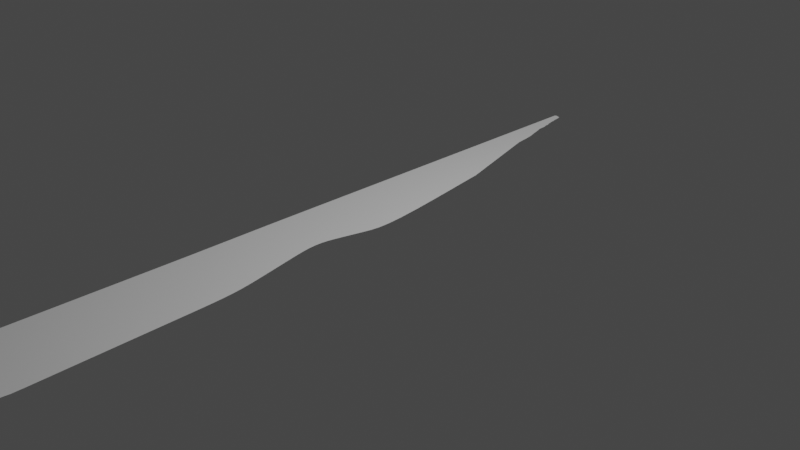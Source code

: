 # Source: DinnerKnife.blend  (saved by Blender 2.93.20; exported with 4.5.12 LTS)
import bpy
from mathutils import Matrix  # noqa: F401  (used for matrix-valued properties, if any)

bpy.ops.wm.read_factory_settings(use_empty=True)
scene = bpy.context.scene
scene.name = 'Scene'

# ---- collections
col_collection = bpy.data.collections.new('Collection'); scene.collection.children.link(col_collection)

# ---- world
world_world = bpy.data.worlds.new('World'); scene.world = world_world
world_world.use_nodes = True; world_world.node_tree.nodes.clear()
_N = world_world.node_tree.nodes; _L = world_world.node_tree.links
n0 = _N.new('ShaderNodeOutputWorld'); n0.name = 'World Output'; n0.location = (300, 300)
n1 = _N.new('ShaderNodeBackground'); n1.name = 'Background'; n1.location = (10, 300)
n1.inputs[0].default_value = (0.05088, 0.05088, 0.05088, 1.0)
_L.new(n1.outputs[0], n0.inputs[0])
n0.is_active_output = True
world_world.color = (0.05088, 0.05088, 0.05088)
world_world.use_sun_shadow = False
world_world.sun_shadow_jitter_overblur = 0.0

# ---- cameras
cam_camera = bpy.data.cameras.new('Camera')
cam_camera.clip_end = 100.0
cam_camera.ortho_scale = 7.314

# ---- lights
light_light = bpy.data.lights.new('Light', 'POINT')
light_light.transmission_factor = 0.0
light_light.energy = 1000.0
light_light.shadow_soft_size = 0.1
light_light.shadow_maximum_resolution = 0.006
light_light.use_absolute_resolution = True

# ---- meshes
me_x = bpy.data.meshes.new('平面')
me_x.from_pydata([(-0.785, -1.045, 0.0), (0.095, -1.045, 0.0), (-0.795, 1.215, 0.0), (-0.525, 1.215, 0.0), (-0.785, -2.325, 0.0), (0.195, -2.325, 0.0), (-0.795, 0.675, 0.0), (-0.795, -0.085, 0.0), (-0.795, -0.485, 0.0), (-0.155, -0.485, 0.0), (0.045, -0.085, 0.0), (-0.215, 0.675, 0.0), (-0.795, 1.715, 0.0), (-0.765, 1.715, 0.0), (-0.795, 1.653, 0.0), (-0.795, 1.59, 0.0), (-0.795, 1.528, 0.0), (-0.795, 1.465, 0.0), (-0.795, 1.403, 0.0), (-0.795, 1.34, 0.0), (-0.795, 1.278, 0.0), (-0.5325, 1.278, 0.0), (-0.56, 1.34, 0.0), (-0.5975, 1.403, 0.0), (-0.635, 1.465, 0.0), (-0.6525, 1.528, 0.0), (-0.66, 1.59, 0.0), (-0.6875, 1.653, 0.0), (-0.6919, 1.668, 0.0), (-0.6983, 1.684, 0.0), (-0.7006, 1.699, 0.0), (-0.795, 1.699, 0.0), (-0.795, 1.684, 0.0), (-0.795, 1.668, 0.0), (-0.795, 1.642, 0.0), (-0.795, 1.632, 0.0), (-0.795, 1.621, 0.0), (-0.795, 1.611, 0.0), (-0.795, 1.6, 0.0), (-0.6946, 1.6, 0.0), (-0.6732, 1.611, 0.0), (-0.6988, 1.621, 0.0), (-0.6783, 1.632, 0.0), (-0.7079, 1.642, 0.0), (-0.795, 1.582, 0.0), (-0.795, 1.574, 0.0), (-0.795, 1.567, 0.0), (-0.795, 1.559, 0.0), (-0.795, 1.551, 0.0), (-0.795, 1.543, 0.0), (-0.795, 1.535, 0.0), (-0.6459, 1.535, 0.0), (-0.6594, 1.543, 0.0), (-0.6528, 1.551, 0.0), (-0.6463, 1.559, 0.0), (-0.6797, 1.567, 0.0), (-0.6531, 1.574, 0.0), (-0.6866, 1.582, 0.0), (-0.795, 1.52, 0.0), (-0.795, 1.512, 0.0), (-0.795, 1.504, 0.0), (-0.795, 1.496, 0.0), (-0.795, 1.488, 0.0), (-0.795, 1.481, 0.0), (-0.795, 1.473, 0.0), (-0.6309, 1.473, 0.0), (-0.6369, 1.481, 0.0), (-0.6328, 1.488, 0.0), (-0.6388, 1.496, 0.0), (-0.6347, 1.504, 0.0), (-0.6406, 1.512, 0.0), (-0.6366, 1.52, 0.0), (-0.795, 1.459, 0.0), (-0.795, 1.452, 0.0), (-0.795, 1.446, 0.0), (-0.795, 1.44, 0.0), (-0.795, 1.434, 0.0), (-0.795, 1.427, 0.0), (-0.795, 1.421, 0.0), (-0.795, 1.415, 0.0), (-0.795, 1.409, 0.0), (-0.5913, 1.409, 0.0), (-0.605, 1.415, 0.0), (-0.5987, 1.421, 0.0), (-0.6125, 1.428, 0.0), (-0.6063, 1.434, 0.0), (-0.62, 1.44, 0.0), (-0.6138, 1.446, 0.0), (-0.6275, 1.453, 0.0), (-0.6213, 1.459, 0.0), (-0.795, 1.396, 0.0), (-0.795, 1.39, 0.0), (-0.795, 1.384, 0.0), (-0.795, 1.377, 0.0), (-0.795, 1.371, 0.0), (-0.795, 1.365, 0.0), (-0.795, 1.359, 0.0), (-0.795, 1.352, 0.0), (-0.795, 1.346, 0.0), (-0.5588, 1.346, 0.0), (-0.5675, 1.353, 0.0), (-0.5663, 1.359, 0.0), (-0.575, 1.365, 0.0), (-0.5738, 1.371, 0.0), (-0.5825, 1.378, 0.0), (-0.5813, 1.384, 0.0), (-0.59, 1.39, 0.0), (-0.5888, 1.396, 0.0), (-0.795, 1.334, 0.0), (-0.795, 1.329, 0.0), (-0.795, 1.323, 0.0), (-0.795, 1.317, 0.0), (-0.795, 1.312, 0.0), (-0.795, 1.306, 0.0), (-0.795, 1.3, 0.0), (-0.795, 1.295, 0.0), (-0.795, 1.289, 0.0), (-0.795, 1.283, 0.0), (-0.5395, 1.283, 0.0), (-0.5366, 1.289, 0.0), (-0.5436, 1.295, 0.0), (-0.5407, 1.3, 0.0), (-0.5477, 1.306, 0.0), (-0.5448, 1.312, 0.0), (-0.5518, 1.317, 0.0), (-0.5489, 1.323, 0.0), (-0.5559, 1.329, 0.0), (-0.553, 1.334, 0.0), (-0.795, 1.273, 0.0), (-0.795, 1.268, 0.0), (-0.795, 1.263, 0.0), (-0.795, 1.258, 0.0), (-0.795, 1.253, 0.0), (-0.795, 1.249, 0.0), (-0.795, 1.244, 0.0), (-0.795, 1.239, 0.0), (-0.795, 1.234, 0.0), (-0.795, 1.229, 0.0), (-0.795, 1.225, 0.0), (-0.795, 1.22, 0.0), (-0.5163, 1.22, 0.0), (-0.5277, 1.225, 0.0), (-0.519, 1.229, 0.0), (-0.5304, 1.234, 0.0), (-0.5217, 1.239, 0.0), (-0.5331, 1.244, 0.0), (-0.5244, 1.249, 0.0), (-0.5358, 1.253, 0.0), (-0.5271, 1.258, 0.0), (-0.5385, 1.263, 0.0), (-0.5298, 1.268, 0.0), (-0.5412, 1.273, 0.0), (-0.795, 1.206, 0.0), (-0.795, 1.198, 0.0), (-0.795, 1.189, 0.0), (-0.795, 1.18, 0.0), (-0.795, 1.171, 0.0), (-0.795, 1.163, 0.0), (-0.795, 1.154, 0.0), (-0.795, 1.145, 0.0), (-0.795, 1.137, 0.0), (-0.795, 1.128, 0.0), (-0.795, 1.119, 0.0), (-0.795, 1.11, 0.0), (-0.795, 1.102, 0.0), (-0.795, 1.093, 0.0), (-0.795, 1.084, 0.0), (-0.795, 1.076, 0.0), (-0.795, 1.067, 0.0), (-0.795, 1.058, 0.0), (-0.795, 1.05, 0.0), (-0.795, 1.041, 0.0), (-0.795, 1.032, 0.0), (-0.795, 1.023, 0.0), (-0.795, 1.015, 0.0), (-0.795, 1.006, 0.0), (-0.795, 0.9973, 0.0), (-0.795, 0.9885, 0.0), (-0.795, 0.9798, 0.0), (-0.795, 0.9711, 0.0), (-0.795, 0.9624, 0.0), (-0.795, 0.9537, 0.0), (-0.795, 0.945, 0.0), (-0.795, 0.9363, 0.0), (-0.795, 0.9276, 0.0), (-0.795, 0.9189, 0.0), (-0.795, 0.9102, 0.0), (-0.795, 0.9015, 0.0), (-0.795, 0.8927, 0.0), (-0.795, 0.884, 0.0), (-0.795, 0.8753, 0.0), (-0.795, 0.8666, 0.0), (-0.795, 0.8579, 0.0), (-0.795, 0.8492, 0.0), (-0.795, 0.8405, 0.0), (-0.795, 0.8318, 0.0), (-0.795, 0.8231, 0.0), (-0.795, 0.8144, 0.0), (-0.795, 0.8056, 0.0), (-0.795, 0.7969, 0.0), (-0.795, 0.7882, 0.0), (-0.795, 0.7795, 0.0), (-0.795, 0.7708, 0.0), (-0.795, 0.7621, 0.0), (-0.795, 0.7534, 0.0), (-0.795, 0.7447, 0.0), (-0.795, 0.736, 0.0), (-0.795, 0.7273, 0.0), (-0.795, 0.7185, 0.0), (-0.795, 0.7098, 0.0), (-0.795, 0.7011, 0.0), (-0.795, 0.6924, 0.0), (-0.795, 0.6837, 0.0), (-0.51, 1.206, 0.0), (-0.515, 1.198, 0.0), (-0.5, 1.189, 0.0), (-0.505, 1.18, 0.0), (-0.49, 1.171, 0.0), (-0.495, 1.163, 0.0), (-0.48, 1.154, 0.0), (-0.485, 1.145, 0.0), (-0.47, 1.137, 0.0), (-0.475, 1.128, 0.0), (-0.46, 1.119, 0.0), (-0.465, 1.11, 0.0), (-0.45, 1.102, 0.0), (-0.455, 1.093, 0.0), (-0.44, 1.084, 0.0), (-0.445, 1.076, 0.0), (-0.43, 1.067, 0.0), (-0.435, 1.058, 0.0), (-0.42, 1.05, 0.0), (-0.425, 1.041, 0.0), (-0.41, 1.032, 0.0), (-0.415, 1.023, 0.0), (-0.4, 1.015, 0.0), (-0.405, 1.006, 0.0), (-0.39, 0.9973, 0.0), (-0.395, 0.9885, 0.0), (-0.38, 0.9798, 0.0), (-0.385, 0.9711, 0.0), (-0.37, 0.9624, 0.0), (-0.375, 0.9537, 0.0), (-0.36, 0.945, 0.0), (-0.365, 0.9363, 0.0), (-0.35, 0.9276, 0.0), (-0.355, 0.9189, 0.0), (-0.34, 0.9102, 0.0), (-0.345, 0.9015, 0.0), (-0.33, 0.8927, 0.0), (-0.335, 0.884, 0.0), (-0.32, 0.8753, 0.0), (-0.325, 0.8666, 0.0), (-0.31, 0.8579, 0.0), (-0.315, 0.8492, 0.0), (-0.3, 0.8405, 0.0), (-0.305, 0.8318, 0.0), (-0.29, 0.8231, 0.0), (-0.295, 0.8144, 0.0), (-0.28, 0.8056, 0.0), (-0.285, 0.7969, 0.0), (-0.27, 0.7882, 0.0), (-0.275, 0.7795, 0.0), (-0.26, 0.7708, 0.0), (-0.265, 0.7621, 0.0), (-0.25, 0.7534, 0.0), (-0.255, 0.7447, 0.0), (-0.24, 0.736, 0.0), (-0.245, 0.7273, 0.0), (-0.23, 0.7185, 0.0), (-0.235, 0.7098, 0.0), (-0.22, 0.7011, 0.0), (-0.225, 0.6924, 0.0), (-0.21, 0.6837, 0.0), (-0.785, -1.301, 0.0), (-0.785, -1.557, 0.0), (-0.785, -1.813, 0.0), (-0.785, -2.069, 0.0), (0.175, -2.069, 0.0), (0.155, -1.813, 0.0), (0.135, -1.557, 0.0), (0.115, -1.301, 0.0), (-0.7917, -0.6717, 0.0), (-0.7883, -0.8583, 0.0), (0.01167, -0.8583, 0.0), (-0.07167, -0.6717, 0.0), (-0.795, -0.2183, 0.0), (-0.795, -0.3517, 0.0), (-0.08833, -0.3517, 0.0), (-0.02167, -0.2183, 0.0), (-0.795, 1.66, 0.0), (-0.7147, 1.66, 0.0), (-0.7191, 1.676, 0.0), (-0.795, 1.676, 0.0), (-0.7234, 1.692, 0.0), (-0.795, 1.692, 0.0)], [], [(278, 277, 4, 5), (282, 285, 9, 8), (286, 289, 10, 7), (7, 10, 11, 6), (31, 30, 13, 12), (128, 151, 21, 20), (108, 127, 22, 19), (90, 107, 23, 18), (72, 89, 24, 17), (58, 71, 25, 16), (44, 57, 26, 15), (34, 43, 27, 14), (212, 6, 11, 273), (290, 291, 28, 33), (293, 292, 29, 32), (295, 294, 30, 31), (15, 26, 39, 38), (38, 39, 40, 37), (37, 40, 41, 36), (36, 41, 42, 35), (35, 42, 43, 34), (16, 25, 51, 50), (50, 51, 52, 49), (49, 52, 53, 48), (48, 53, 54, 47), (47, 54, 55, 46), (46, 55, 56, 45), (45, 56, 57, 44), (17, 24, 65, 64), (64, 65, 66, 63), (63, 66, 67, 62), (62, 67, 68, 61), (61, 68, 69, 60), (60, 69, 70, 59), (59, 70, 71, 58), (18, 23, 81, 80), (80, 81, 82, 79), (79, 82, 83, 78), (78, 83, 84, 77), (77, 84, 85, 76), (76, 85, 86, 75), (75, 86, 87, 74), (74, 87, 88, 73), (73, 88, 89, 72), (19, 22, 99, 98), (98, 99, 100, 97), (97, 100, 101, 96), (96, 101, 102, 95), (95, 102, 103, 94), (94, 103, 104, 93), (93, 104, 105, 92), (92, 105, 106, 91), (91, 106, 107, 90), (20, 21, 118, 117), (117, 118, 119, 116), (116, 119, 120, 115), (115, 120, 121, 114), (114, 121, 122, 113), (113, 122, 123, 112), (112, 123, 124, 111), (111, 124, 125, 110), (110, 125, 126, 109), (109, 126, 127, 108), (2, 3, 140, 139), (139, 140, 141, 138), (138, 141, 142, 137), (137, 142, 143, 136), (136, 143, 144, 135), (135, 144, 145, 134), (134, 145, 146, 133), (133, 146, 147, 132), (132, 147, 148, 131), (131, 148, 149, 130), (130, 149, 150, 129), (129, 150, 151, 128), (2, 152, 213, 3), (152, 153, 214, 213), (153, 154, 215, 214), (154, 155, 216, 215), (155, 156, 217, 216), (156, 157, 218, 217), (157, 158, 219, 218), (158, 159, 220, 219), (159, 160, 221, 220), (160, 161, 222, 221), (161, 162, 223, 222), (162, 163, 224, 223), (163, 164, 225, 224), (164, 165, 226, 225), (165, 166, 227, 226), (166, 167, 228, 227), (167, 168, 229, 228), (168, 169, 230, 229), (169, 170, 231, 230), (170, 171, 232, 231), (171, 172, 233, 232), (172, 173, 234, 233), (173, 174, 235, 234), (174, 175, 236, 235), (175, 176, 237, 236), (176, 177, 238, 237), (177, 178, 239, 238), (178, 179, 240, 239), (179, 180, 241, 240), (180, 181, 242, 241), (181, 182, 243, 242), (182, 183, 244, 243), (183, 184, 245, 244), (184, 185, 246, 245), (185, 186, 247, 246), (186, 187, 248, 247), (187, 188, 249, 248), (188, 189, 250, 249), (189, 190, 251, 250), (190, 191, 252, 251), (191, 192, 253, 252), (192, 193, 254, 253), (193, 194, 255, 254), (194, 195, 256, 255), (195, 196, 257, 256), (196, 197, 258, 257), (197, 198, 259, 258), (198, 199, 260, 259), (199, 200, 261, 260), (200, 201, 262, 261), (201, 202, 263, 262), (202, 203, 264, 263), (203, 204, 265, 264), (204, 205, 266, 265), (205, 206, 267, 266), (206, 207, 268, 267), (207, 208, 269, 268), (208, 209, 270, 269), (209, 210, 271, 270), (210, 211, 272, 271), (211, 212, 273, 272), (1, 0, 274, 281), (281, 274, 275, 280), (280, 275, 276, 279), (279, 276, 277, 278), (0, 1, 284, 283), (283, 284, 285, 282), (8, 9, 288, 287), (287, 288, 289, 286), (14, 27, 291, 290), (33, 28, 292, 293), (32, 29, 294, 295)])
_uv = me_x.uv_layers.new(name='UVマップ')
_uv.uv.foreach_set('vector', [1.0, 0.0, 0.0, 0.0, 0.0, 0.0, 1.0, 0.0, 0.0, 0.1667, 1.0, 0.1667, 1.0, 0.25, 0.0, 0.25, 0.0, 0.4167, 1.0, 0.4167, 1.0, 0.5, 0.0, 0.5, 0.0, 0.5, 1.0, 0.5, 1.0, 0.75, 0.0, 0.75, 0.0, 1.0, 1.0, 1.0, 1.0, 1.0, 0.0, 1.0, 0.0, 1.0, 1.0, 1.0, 1.0, 1.0, 0.0, 1.0, 0.0, 1.0, 1.0, 1.0, 1.0, 1.0, 0.0, 1.0, 0.0, 1.0, 1.0, 1.0, 1.0, 1.0, 0.0, 1.0, 0.0, 1.0, 1.0, 1.0, 1.0, 1.0, 0.0, 1.0, 0.0, 1.0, 1.0, 1.0, 1.0, 1.0, 0.0, 1.0, 0.0, 1.0, 1.0, 1.0, 1.0, 1.0, 0.0, 1.0, 0.0, 1.0, 1.0, 1.0, 1.0, 1.0, 0.0, 1.0, 0.0, 0.754, 0.0, 0.75, 1.0, 0.75, 1.0, 0.754, 0.0, 1.0, 1.0, 1.0, 1.0, 1.0, 0.0, 1.0, 0.0, 1.0, 1.0, 1.0, 1.0, 1.0, 0.0, 1.0, 0.0, 1.0, 1.0, 1.0, 1.0, 1.0, 0.0, 1.0, 0.0, 1.0, 1.0, 1.0, 1.0, 1.0, 0.0, 1.0, 0.0, 1.0, 1.0, 1.0, 1.0, 1.0, 0.0, 1.0, 0.0, 1.0, 1.0, 1.0, 1.0, 1.0, 0.0, 1.0, 0.0, 1.0, 1.0, 1.0, 1.0, 1.0, 0.0, 1.0, 0.0, 1.0, 1.0, 1.0, 1.0, 1.0, 0.0, 1.0, 0.0, 1.0, 1.0, 1.0, 1.0, 1.0, 0.0, 1.0, 0.0, 1.0, 1.0, 1.0, 1.0, 1.0, 0.0, 1.0, 0.0, 1.0, 1.0, 1.0, 1.0, 1.0, 0.0, 1.0, 0.0, 1.0, 1.0, 1.0, 1.0, 1.0, 0.0, 1.0, 0.0, 1.0, 1.0, 1.0, 1.0, 1.0, 0.0, 1.0, 0.0, 1.0, 1.0, 1.0, 1.0, 1.0, 0.0, 1.0, 0.0, 1.0, 1.0, 1.0, 1.0, 1.0, 0.0, 1.0, 0.0, 1.0, 1.0, 1.0, 1.0, 1.0, 0.0, 1.0, 0.0, 1.0, 1.0, 1.0, 1.0, 1.0, 0.0, 1.0, 0.0, 1.0, 1.0, 1.0, 1.0, 1.0, 0.0, 1.0, 0.0, 1.0, 1.0, 1.0, 1.0, 1.0, 0.0, 1.0, 0.0, 1.0, 1.0, 1.0, 1.0, 1.0, 0.0, 1.0, 0.0, 1.0, 1.0, 1.0, 1.0, 1.0, 0.0, 1.0, 0.0, 1.0, 1.0, 1.0, 1.0, 1.0, 0.0, 1.0, 0.0, 1.0, 1.0, 1.0, 1.0, 1.0, 0.0, 1.0, 0.0, 1.0, 1.0, 1.0, 1.0, 1.0, 0.0, 1.0, 0.0, 1.0, 1.0, 1.0, 1.0, 1.0, 0.0, 1.0, 0.0, 1.0, 1.0, 1.0, 1.0, 1.0, 0.0, 1.0, 0.0, 1.0, 1.0, 1.0, 1.0, 1.0, 0.0, 1.0, 0.0, 1.0, 1.0, 1.0, 1.0, 1.0, 0.0, 1.0, 0.0, 1.0, 1.0, 1.0, 1.0, 1.0, 0.0, 1.0, 0.0, 1.0, 1.0, 1.0, 1.0, 1.0, 0.0, 1.0, 0.0, 1.0, 1.0, 1.0, 1.0, 1.0, 0.0, 1.0, 0.0, 1.0, 1.0, 1.0, 1.0, 1.0, 0.0, 1.0, 0.0, 1.0, 1.0, 1.0, 1.0, 1.0, 0.0, 1.0, 0.0, 1.0, 1.0, 1.0, 1.0, 1.0, 0.0, 1.0, 0.0, 1.0, 1.0, 1.0, 1.0, 1.0, 0.0, 1.0, 0.0, 1.0, 1.0, 1.0, 1.0, 1.0, 0.0, 1.0, 0.0, 1.0, 1.0, 1.0, 1.0, 1.0, 0.0, 1.0, 0.0, 1.0, 1.0, 1.0, 1.0, 1.0, 0.0, 1.0, 0.0, 1.0, 1.0, 1.0, 1.0, 1.0, 0.0, 1.0, 0.0, 1.0, 1.0, 1.0, 1.0, 1.0, 0.0, 1.0, 0.0, 1.0, 1.0, 1.0, 1.0, 1.0, 0.0, 1.0, 0.0, 1.0, 1.0, 1.0, 1.0, 1.0, 0.0, 1.0, 0.0, 1.0, 1.0, 1.0, 1.0, 1.0, 0.0, 1.0, 0.0, 1.0, 1.0, 1.0, 1.0, 1.0, 0.0, 1.0, 0.0, 1.0, 1.0, 1.0, 1.0, 1.0, 0.0, 1.0, 0.0, 1.0, 1.0, 1.0, 1.0, 1.0, 0.0, 1.0, 0.0, 1.0, 1.0, 1.0, 1.0, 1.0, 0.0, 1.0, 0.0, 1.0, 1.0, 1.0, 1.0, 1.0, 0.0, 1.0, 0.0, 1.0, 1.0, 1.0, 1.0, 1.0, 0.0, 1.0, 0.0, 1.0, 1.0, 1.0, 1.0, 1.0, 0.0, 1.0, 0.0, 1.0, 1.0, 1.0, 1.0, 1.0, 0.0, 1.0, 0.0, 1.0, 1.0, 1.0, 1.0, 1.0, 0.0, 1.0, 0.0, 1.0, 1.0, 1.0, 1.0, 1.0, 0.0, 1.0, 0.0, 1.0, 1.0, 1.0, 1.0, 1.0, 0.0, 1.0, 0.0, 1.0, 1.0, 1.0, 1.0, 1.0, 0.0, 1.0, 0.0, 1.0, 1.0, 1.0, 1.0, 1.0, 0.0, 1.0, 0.0, 1.0, 1.0, 1.0, 1.0, 1.0, 0.0, 1.0, 0.0, 1.0, 1.0, 1.0, 1.0, 1.0, 0.0, 1.0, 0.0, 1.0, 1.0, 1.0, 1.0, 1.0, 0.0, 1.0, 0.0, 1.0, 1.0, 1.0, 1.0, 1.0, 0.0, 1.0, 0.0, 1.0, 1.0, 1.0, 1.0, 1.0, 0.0, 1.0, 0.0, 1.0, 1.0, 1.0, 1.0, 1.0, 0.0, 1.0, 0.0, 1.0, 0.0, 0.996, 1.0, 0.996, 1.0, 1.0, 0.0, 0.996, 0.0, 0.9919, 1.0, 0.9919, 1.0, 0.996, 0.0, 0.9919, 0.0, 0.9879, 1.0, 0.9879, 1.0, 0.9919, 0.0, 0.9879, 0.0, 0.9839, 1.0, 0.9839, 1.0, 0.9879, 0.0, 0.9839, 0.0, 0.9798, 1.0, 0.9798, 1.0, 0.9839, 0.0, 0.9798, 0.0, 0.9758, 1.0, 0.9758, 1.0, 0.9798, 0.0, 0.9758, 0.0, 0.9718, 1.0, 0.9718, 1.0, 0.9758, 0.0, 0.9718, 0.0, 0.9677, 1.0, 0.9677, 1.0, 0.9718, 0.0, 0.9677, 0.0, 0.9637, 1.0, 0.9637, 1.0, 0.9677, 0.0, 0.9637, 0.0, 0.9597, 1.0, 0.9597, 1.0, 0.9637, 0.0, 0.9597, 0.0, 0.9556, 1.0, 0.9556, 1.0, 0.9597, 0.0, 0.9556, 0.0, 0.9516, 1.0, 0.9516, 1.0, 0.9556, 0.0, 0.9516, 0.0, 0.9476, 1.0, 0.9476, 1.0, 0.9516, 0.0, 0.9476, 0.0, 0.9435, 1.0, 0.9435, 1.0, 0.9476, 0.0, 0.9435, 0.0, 0.9395, 1.0, 0.9395, 1.0, 0.9435, 0.0, 0.9395, 0.0, 0.9355, 1.0, 0.9355, 1.0, 0.9395, 0.0, 0.9355, 0.0, 0.9315, 1.0, 0.9315, 1.0, 0.9355, 0.0, 0.9315, 0.0, 0.9274, 1.0, 0.9274, 1.0, 0.9315, 0.0, 0.9274, 0.0, 0.9234, 1.0, 0.9234, 1.0, 0.9274, 0.0, 0.9234, 0.0, 0.9194, 1.0, 0.9194, 1.0, 0.9234, 0.0, 0.9194, 0.0, 0.9153, 1.0, 0.9153, 1.0, 0.9194, 0.0, 0.9153, 0.0, 0.9113, 1.0, 0.9113, 1.0, 0.9153, 0.0, 0.9113, 0.0, 0.9073, 1.0, 0.9073, 1.0, 0.9113, 0.0, 0.9073, 0.0, 0.9032, 1.0, 0.9032, 1.0, 0.9073, 0.0, 0.9032, 0.0, 0.8992, 1.0, 0.8992, 1.0, 0.9032, 0.0, 0.8992, 0.0, 0.8952, 1.0, 0.8952, 1.0, 0.8992, 0.0, 0.8952, 0.0, 0.8911, 1.0, 0.8911, 1.0, 0.8952, 0.0, 0.8911, 0.0, 0.8871, 1.0, 0.8871, 1.0, 0.8911, 0.0, 0.8871, 0.0, 0.8831, 1.0, 0.8831, 1.0, 0.8871, 0.0, 0.8831, 0.0, 0.879, 1.0, 0.879, 1.0, 0.8831, 0.0, 0.879, 0.0, 0.875, 1.0, 0.875, 1.0, 0.879, 0.0, 0.875, 0.0, 0.871, 1.0, 0.871, 1.0, 0.875, 0.0, 0.871, 0.0, 0.8669, 1.0, 0.8669, 1.0, 0.871, 0.0, 0.8669, 0.0, 0.8629, 1.0, 0.8629, 1.0, 0.8669, 0.0, 0.8629, 0.0, 0.8589, 1.0, 0.8589, 1.0, 0.8629, 0.0, 0.8589, 0.0, 0.8548, 1.0, 0.8548, 1.0, 0.8589, 0.0, 0.8548, 0.0, 0.8508, 1.0, 0.8508, 1.0, 0.8548, 0.0, 0.8508, 0.0, 0.8468, 1.0, 0.8468, 1.0, 0.8508, 0.0, 0.8468, 0.0, 0.8427, 1.0, 0.8427, 1.0, 0.8468, 0.0, 0.8427, 0.0, 0.8387, 1.0, 0.8387, 1.0, 0.8427, 0.0, 0.8387, 0.0, 0.8347, 1.0, 0.8347, 1.0, 0.8387, 0.0, 0.8347, 0.0, 0.8306, 1.0, 0.8306, 1.0, 0.8347, 0.0, 0.8306, 0.0, 0.8266, 1.0, 0.8266, 1.0, 0.8306, 0.0, 0.8266, 0.0, 0.8226, 1.0, 0.8226, 1.0, 0.8266, 0.0, 0.8226, 0.0, 0.8185, 1.0, 0.8185, 1.0, 0.8226, 0.0, 0.8185, 0.0, 0.8145, 1.0, 0.8145, 1.0, 0.8185, 0.0, 0.8145, 0.0, 0.8105, 1.0, 0.8105, 1.0, 0.8145, 0.0, 0.8105, 0.0, 0.8065, 1.0, 0.8065, 1.0, 0.8105, 0.0, 0.8065, 0.0, 0.8024, 1.0, 0.8024, 1.0, 0.8065, 0.0, 0.8024, 0.0, 0.7984, 1.0, 0.7984, 1.0, 0.8024, 0.0, 0.7984, 0.0, 0.7944, 1.0, 0.7944, 1.0, 0.7984, 0.0, 0.7944, 0.0, 0.7903, 1.0, 0.7903, 1.0, 0.7944, 0.0, 0.7903, 0.0, 0.7863, 1.0, 0.7863, 1.0, 0.7903, 0.0, 0.7863, 0.0, 0.7823, 1.0, 0.7823, 1.0, 0.7863, 0.0, 0.7823, 0.0, 0.7782, 1.0, 0.7782, 1.0, 0.7823, 0.0, 0.7782, 0.0, 0.7742, 1.0, 0.7742, 1.0, 0.7782, 0.0, 0.7742, 0.0, 0.7702, 1.0, 0.7702, 1.0, 0.7742, 0.0, 0.7702, 0.0, 0.7661, 1.0, 0.7661, 1.0, 0.7702, 0.0, 0.7661, 0.0, 0.7621, 1.0, 0.7621, 1.0, 0.7661, 0.0, 0.7621, 0.0, 0.7581, 1.0, 0.7581, 1.0, 0.7621, 0.0, 0.7581, 0.0, 0.754, 1.0, 0.754, 1.0, 0.7581, 1.0, 0.0, 0.0, 0.0, 0.0, 0.0, 1.0, 0.0, 1.0, 0.0, 0.0, 0.0, 0.0, 0.0, 1.0, 0.0, 1.0, 0.0, 0.0, 0.0, 0.0, 0.0, 1.0, 0.0, 1.0, 0.0, 0.0, 0.0, 0.0, 0.0, 1.0, 0.0, 0.0, 0.0, 1.0, 0.0, 1.0, 0.08333, 0.0, 0.08333, 0.0, 0.08333, 1.0, 0.08333, 1.0, 0.1667, 0.0, 0.1667, 0.0, 0.25, 1.0, 0.25, 1.0, 0.3333, 0.0, 0.3333, 0.0, 0.3333, 1.0, 0.3333, 1.0, 0.4167, 0.0, 0.4167, 0.0, 1.0, 1.0, 1.0, 1.0, 1.0, 0.0, 1.0, 0.0, 1.0, 1.0, 1.0, 1.0, 1.0, 0.0, 1.0, 0.0, 1.0, 1.0, 1.0, 1.0, 1.0, 0.0, 1.0])
me_x.use_remesh_fix_poles = True
me_x.use_remesh_preserve_attributes = False
me_x.update()

# ---- objects
ob_light = bpy.data.objects.new('Light', light_light)
ob_camera = bpy.data.objects.new('Camera', cam_camera)
ob_x = bpy.data.objects.new('平面', me_x)

# ---- transforms, parenting, visibility, modifiers, constraints
ob_light.location = (4.076, 1.005, 5.904)
ob_light.rotation_euler = (0.6503, 0.05522, 1.866)
ob_light.lock_rotations_4d = False
ob_light.empty_display_type = 'ARROWS'
ob_light.color = (0.0, 0.0, 0.0, 0.0)
ob_light.lineart.crease_threshold = 0.0
ob_camera.location = (7.359, -6.926, 4.958)
ob_camera.rotation_euler = (1.109, 0.0, 0.8149)
ob_camera.lock_rotations_4d = False
ob_camera.empty_display_type = 'ARROWS'
ob_camera.color = (0.0, 0.0, 0.0, 0.0)
ob_camera.display_type = 'WIRE'
ob_camera.lineart.crease_threshold = 0.0
ob_x.location = (0.0, 0.0, 0.0)
ob_x.scale = (1.0, 2.0, 1.0)
_m = ob_x.modifiers.new('細分化', 'SUBSURF')

# ---- collection membership
col_collection.objects.link(ob_light)
col_collection.objects.link(ob_camera)
col_collection.objects.link(ob_x)

# ---- scene / render settings (as saved in the file)
scene.camera = ob_camera
scene.frame_start = 1; scene.frame_end = 250; scene.frame_set(1)
scene.render.engine = 'BLENDER_EEVEE_NEXT'
scene.cycles.use_denoising = False
scene.cycles.samples = 128
scene.cycles.sampling_pattern = 'TABULATED_SOBOL'
scene.cycles.use_adaptive_sampling = False
scene.cycles.use_light_tree = False
scene.view_settings.view_transform = 'Filmic'
bpy.context.view_layer.update()
